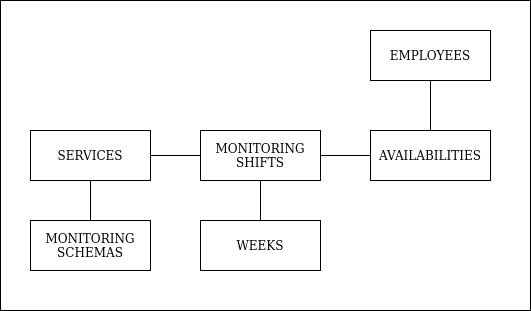

The diagram above was exported from draw.io. Its source (the exported page's mxGraphModel, read from the mxfile embedded in the PNG):
<mxGraphModel dx="1262" dy="688" grid="1" gridSize="10" guides="1" tooltips="1" connect="1" arrows="1" fold="1" page="1" pageScale="1" pageWidth="850" pageHeight="1100" math="0" shadow="0">
  <root>
    <mxCell id="0" />
    <mxCell id="1" parent="0" />
    <mxCell id="2" value="" style="rounded=0;whiteSpace=wrap;html=1;" vertex="1" parent="1">
      <mxGeometry x="190" y="70" width="530" height="310" as="geometry" />
    </mxCell>
    <mxCell id="3" value="&lt;div&gt;EMPLOYEES&lt;/div&gt;" style="rounded=0;whiteSpace=wrap;html=1;" vertex="1" parent="1">
      <mxGeometry x="560" y="100" width="120" height="50" as="geometry" />
    </mxCell>
    <mxCell id="4" value="SERVICES" style="rounded=0;whiteSpace=wrap;html=1;" vertex="1" parent="1">
      <mxGeometry x="220" y="200" width="120" height="50" as="geometry" />
    </mxCell>
    <mxCell id="5" value="&lt;div&gt;WEEKS&lt;/div&gt;" style="rounded=0;whiteSpace=wrap;html=1;" vertex="1" parent="1">
      <mxGeometry x="390" y="290" width="120" height="50" as="geometry" />
    </mxCell>
    <mxCell id="6" value="&lt;div&gt;MONITORING&lt;/div&gt;&lt;div&gt;SCHEMAS&lt;br&gt;&lt;/div&gt;" style="rounded=0;whiteSpace=wrap;html=1;" vertex="1" parent="1">
      <mxGeometry x="220" y="290" width="120" height="50" as="geometry" />
    </mxCell>
    <mxCell id="7" value="&lt;div&gt;MONITORING&lt;/div&gt;&lt;div&gt;SHIFTS&lt;br&gt;&lt;/div&gt;" style="rounded=0;whiteSpace=wrap;html=1;" vertex="1" parent="1">
      <mxGeometry x="390" y="200" width="120" height="50" as="geometry" />
    </mxCell>
    <mxCell id="8" value="" style="endArrow=none;html=1;entryX=0.5;entryY=1;entryDx=0;entryDy=0;exitX=0.5;exitY=0;exitDx=0;exitDy=0;" edge="1" source="6" target="4" parent="1">
      <mxGeometry width="50" height="50" relative="1" as="geometry">
        <mxPoint x="260" y="340" as="sourcePoint" />
        <mxPoint x="310" y="290" as="targetPoint" />
      </mxGeometry>
    </mxCell>
    <mxCell id="9" value="" style="endArrow=none;html=1;exitX=1;exitY=0.5;exitDx=0;exitDy=0;entryX=0;entryY=0.5;entryDx=0;entryDy=0;" edge="1" source="4" target="7" parent="1">
      <mxGeometry width="50" height="50" relative="1" as="geometry">
        <mxPoint x="400" y="330" as="sourcePoint" />
        <mxPoint x="450" y="280" as="targetPoint" />
      </mxGeometry>
    </mxCell>
    <mxCell id="10" value="AVAILABILITIES" style="rounded=0;whiteSpace=wrap;html=1;" vertex="1" parent="1">
      <mxGeometry x="560" y="200" width="120" height="50" as="geometry" />
    </mxCell>
    <mxCell id="11" value="" style="endArrow=none;html=1;entryX=0.5;entryY=1;entryDx=0;entryDy=0;exitX=0.5;exitY=0;exitDx=0;exitDy=0;" edge="1" source="10" target="3" parent="1">
      <mxGeometry width="50" height="50" relative="1" as="geometry">
        <mxPoint x="440" y="190" as="sourcePoint" />
        <mxPoint x="490" y="140" as="targetPoint" />
      </mxGeometry>
    </mxCell>
    <mxCell id="12" value="" style="endArrow=none;html=1;entryX=0;entryY=0.5;entryDx=0;entryDy=0;exitX=1;exitY=0.5;exitDx=0;exitDy=0;" edge="1" source="7" target="10" parent="1">
      <mxGeometry width="50" height="50" relative="1" as="geometry">
        <mxPoint x="480" y="180" as="sourcePoint" />
        <mxPoint x="530" y="130" as="targetPoint" />
      </mxGeometry>
    </mxCell>
    <mxCell id="13" value="" style="endArrow=none;html=1;entryX=0.5;entryY=1;entryDx=0;entryDy=0;" edge="1" source="5" target="7" parent="1">
      <mxGeometry width="50" height="50" relative="1" as="geometry">
        <mxPoint x="360" y="330" as="sourcePoint" />
        <mxPoint x="410" y="280" as="targetPoint" />
      </mxGeometry>
    </mxCell>
  </root>
</mxGraphModel>